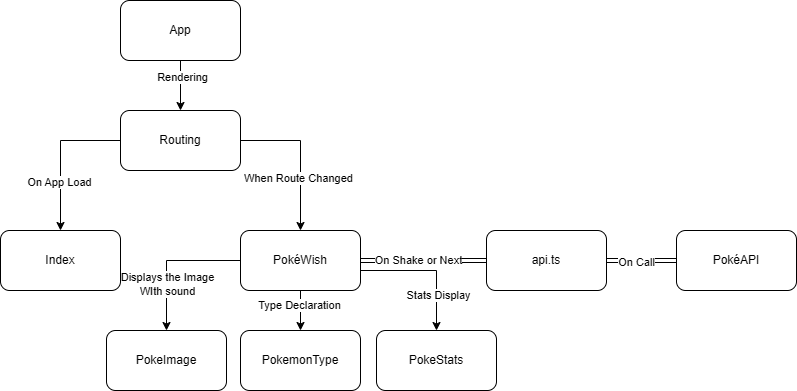

The diagram above was exported from draw.io. Its source (the exported page's mxGraphModel, read from the mxfile embedded in the PNG):
<mxGraphModel dx="1720" dy="696" grid="1" gridSize="10" guides="1" tooltips="1" connect="1" arrows="1" fold="1" page="1" pageScale="1" pageWidth="827" pageHeight="1169" math="0" shadow="0">
  <root>
    <mxCell id="0" />
    <mxCell id="1" parent="0" />
    <mxCell id="1EsnnnudGraiSUx_xc-2-17" style="edgeStyle=orthogonalEdgeStyle;rounded=0;orthogonalLoop=1;jettySize=auto;html=1;" parent="1" source="1EsnnnudGraiSUx_xc-2-1" target="1EsnnnudGraiSUx_xc-2-2" edge="1">
      <mxGeometry relative="1" as="geometry" />
    </mxCell>
    <mxCell id="pug6pW9I-O43u384TQNA-1" value="Rendering" style="edgeLabel;html=1;align=center;verticalAlign=middle;resizable=0;points=[];" vertex="1" connectable="0" parent="1EsnnnudGraiSUx_xc-2-17">
      <mxGeometry x="-0.368" y="1" relative="1" as="geometry">
        <mxPoint as="offset" />
      </mxGeometry>
    </mxCell>
    <mxCell id="1EsnnnudGraiSUx_xc-2-1" value="App" style="rounded=1;whiteSpace=wrap;html=1;" parent="1" vertex="1">
      <mxGeometry x="414" y="50" width="120" height="60" as="geometry" />
    </mxCell>
    <mxCell id="1EsnnnudGraiSUx_xc-2-15" style="edgeStyle=orthogonalEdgeStyle;rounded=0;orthogonalLoop=1;jettySize=auto;html=1;entryX=0.5;entryY=0;entryDx=0;entryDy=0;" parent="1" source="1EsnnnudGraiSUx_xc-2-2" target="1EsnnnudGraiSUx_xc-2-4" edge="1">
      <mxGeometry relative="1" as="geometry">
        <Array as="points">
          <mxPoint x="594" y="190" />
        </Array>
      </mxGeometry>
    </mxCell>
    <mxCell id="pug6pW9I-O43u384TQNA-3" value="When Route Changed" style="edgeLabel;html=1;align=center;verticalAlign=middle;resizable=0;points=[];" vertex="1" connectable="0" parent="1EsnnnudGraiSUx_xc-2-15">
      <mxGeometry x="0.2907" y="-3" relative="1" as="geometry">
        <mxPoint as="offset" />
      </mxGeometry>
    </mxCell>
    <mxCell id="1EsnnnudGraiSUx_xc-2-16" style="edgeStyle=orthogonalEdgeStyle;rounded=0;orthogonalLoop=1;jettySize=auto;html=1;" parent="1" source="1EsnnnudGraiSUx_xc-2-2" target="1EsnnnudGraiSUx_xc-2-3" edge="1">
      <mxGeometry relative="1" as="geometry">
        <Array as="points">
          <mxPoint x="354" y="190" />
        </Array>
      </mxGeometry>
    </mxCell>
    <mxCell id="pug6pW9I-O43u384TQNA-2" value="On App Load" style="edgeLabel;html=1;align=center;verticalAlign=middle;resizable=0;points=[];" vertex="1" connectable="0" parent="1EsnnnudGraiSUx_xc-2-16">
      <mxGeometry x="0.344" y="-2" relative="1" as="geometry">
        <mxPoint as="offset" />
      </mxGeometry>
    </mxCell>
    <mxCell id="1EsnnnudGraiSUx_xc-2-2" value="Routing" style="rounded=1;whiteSpace=wrap;html=1;" parent="1" vertex="1">
      <mxGeometry x="414" y="160" width="120" height="60" as="geometry" />
    </mxCell>
    <mxCell id="1EsnnnudGraiSUx_xc-2-3" value="Index" style="rounded=1;whiteSpace=wrap;html=1;" parent="1" vertex="1">
      <mxGeometry x="294" y="280" width="120" height="60" as="geometry" />
    </mxCell>
    <mxCell id="1EsnnnudGraiSUx_xc-2-10" style="edgeStyle=orthogonalEdgeStyle;rounded=0;orthogonalLoop=1;jettySize=auto;html=1;entryX=0;entryY=0.5;entryDx=0;entryDy=0;shape=link;" parent="1" source="1EsnnnudGraiSUx_xc-2-4" target="1EsnnnudGraiSUx_xc-2-8" edge="1">
      <mxGeometry relative="1" as="geometry" />
    </mxCell>
    <mxCell id="pug6pW9I-O43u384TQNA-7" value="On Shake or Next" style="edgeLabel;html=1;align=center;verticalAlign=middle;resizable=0;points=[];" vertex="1" connectable="0" parent="1EsnnnudGraiSUx_xc-2-10">
      <mxGeometry x="-0.0825" y="1" relative="1" as="geometry">
        <mxPoint as="offset" />
      </mxGeometry>
    </mxCell>
    <mxCell id="1EsnnnudGraiSUx_xc-2-12" style="edgeStyle=orthogonalEdgeStyle;rounded=0;orthogonalLoop=1;jettySize=auto;html=1;entryX=0.5;entryY=0;entryDx=0;entryDy=0;" parent="1" source="1EsnnnudGraiSUx_xc-2-4" target="1EsnnnudGraiSUx_xc-2-5" edge="1">
      <mxGeometry relative="1" as="geometry" />
    </mxCell>
    <mxCell id="pug6pW9I-O43u384TQNA-4" value="Displays the Image&lt;div&gt;WIth sound&lt;/div&gt;" style="edgeLabel;html=1;align=center;verticalAlign=middle;resizable=0;points=[];" vertex="1" connectable="0" parent="1EsnnnudGraiSUx_xc-2-12">
      <mxGeometry x="0.3583" relative="1" as="geometry">
        <mxPoint as="offset" />
      </mxGeometry>
    </mxCell>
    <mxCell id="1EsnnnudGraiSUx_xc-2-13" style="edgeStyle=orthogonalEdgeStyle;rounded=0;orthogonalLoop=1;jettySize=auto;html=1;entryX=0.5;entryY=0;entryDx=0;entryDy=0;" parent="1" source="1EsnnnudGraiSUx_xc-2-4" target="1EsnnnudGraiSUx_xc-2-6" edge="1">
      <mxGeometry relative="1" as="geometry" />
    </mxCell>
    <mxCell id="pug6pW9I-O43u384TQNA-5" value="Type Declaration" style="edgeLabel;html=1;align=center;verticalAlign=middle;resizable=0;points=[];" vertex="1" connectable="0" parent="1EsnnnudGraiSUx_xc-2-13">
      <mxGeometry x="-0.26" y="-2" relative="1" as="geometry">
        <mxPoint as="offset" />
      </mxGeometry>
    </mxCell>
    <mxCell id="1EsnnnudGraiSUx_xc-2-14" style="edgeStyle=orthogonalEdgeStyle;rounded=0;orthogonalLoop=1;jettySize=auto;html=1;" parent="1" source="1EsnnnudGraiSUx_xc-2-4" target="1EsnnnudGraiSUx_xc-2-7" edge="1">
      <mxGeometry relative="1" as="geometry">
        <Array as="points">
          <mxPoint x="730" y="320" />
        </Array>
      </mxGeometry>
    </mxCell>
    <mxCell id="pug6pW9I-O43u384TQNA-6" value="Stats Display" style="edgeLabel;html=1;align=center;verticalAlign=middle;resizable=0;points=[];" vertex="1" connectable="0" parent="1EsnnnudGraiSUx_xc-2-14">
      <mxGeometry x="0.4676" y="1" relative="1" as="geometry">
        <mxPoint as="offset" />
      </mxGeometry>
    </mxCell>
    <mxCell id="1EsnnnudGraiSUx_xc-2-4" value="PokéWish" style="rounded=1;whiteSpace=wrap;html=1;" parent="1" vertex="1">
      <mxGeometry x="534" y="280" width="120" height="60" as="geometry" />
    </mxCell>
    <mxCell id="1EsnnnudGraiSUx_xc-2-5" value="PokeImage" style="rounded=1;whiteSpace=wrap;html=1;" parent="1" vertex="1">
      <mxGeometry x="400" y="380" width="120" height="60" as="geometry" />
    </mxCell>
    <mxCell id="1EsnnnudGraiSUx_xc-2-6" value="PokemonType" style="rounded=1;whiteSpace=wrap;html=1;" parent="1" vertex="1">
      <mxGeometry x="534" y="380" width="120" height="60" as="geometry" />
    </mxCell>
    <mxCell id="1EsnnnudGraiSUx_xc-2-7" value="PokeStats" style="rounded=1;whiteSpace=wrap;html=1;" parent="1" vertex="1">
      <mxGeometry x="670" y="380" width="120" height="60" as="geometry" />
    </mxCell>
    <mxCell id="1EsnnnudGraiSUx_xc-2-11" style="edgeStyle=orthogonalEdgeStyle;rounded=0;orthogonalLoop=1;jettySize=auto;html=1;shape=link;" parent="1" source="1EsnnnudGraiSUx_xc-2-8" target="1EsnnnudGraiSUx_xc-2-9" edge="1">
      <mxGeometry relative="1" as="geometry" />
    </mxCell>
    <mxCell id="pug6pW9I-O43u384TQNA-9" value="On Call" style="edgeLabel;html=1;align=center;verticalAlign=middle;resizable=0;points=[];" vertex="1" connectable="0" parent="1EsnnnudGraiSUx_xc-2-11">
      <mxGeometry x="-0.1771" y="-1" relative="1" as="geometry">
        <mxPoint as="offset" />
      </mxGeometry>
    </mxCell>
    <mxCell id="1EsnnnudGraiSUx_xc-2-8" value="api.ts" style="rounded=1;whiteSpace=wrap;html=1;" parent="1" vertex="1">
      <mxGeometry x="780" y="280" width="120" height="60" as="geometry" />
    </mxCell>
    <mxCell id="1EsnnnudGraiSUx_xc-2-9" value="PokéAPI" style="rounded=1;whiteSpace=wrap;html=1;" parent="1" vertex="1">
      <mxGeometry x="970" y="280" width="120" height="60" as="geometry" />
    </mxCell>
  </root>
</mxGraphModel>